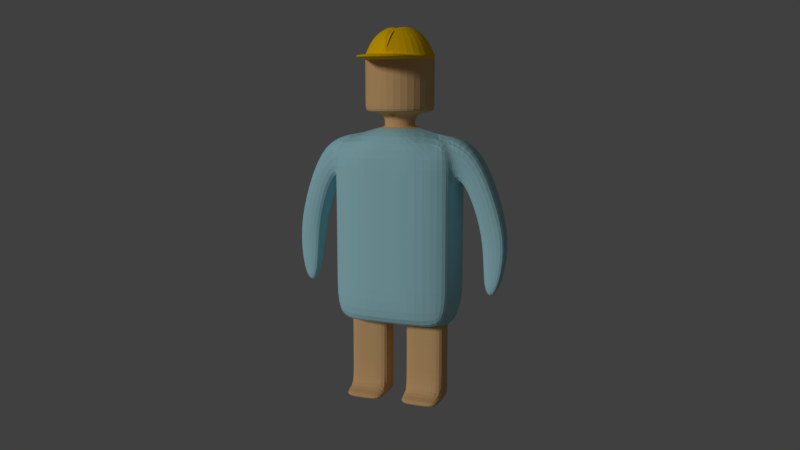 # Source: 010_008.blend  (saved by Blender 2.79.0; exported with 4.5.12 LTS)
import bpy
from mathutils import Matrix  # noqa: F401  (used for matrix-valued properties, if any)

bpy.ops.wm.read_factory_settings(use_empty=True)
scene = bpy.context.scene
scene.name = 'Scene'

# ---- collections
col_collection_1 = bpy.data.collections.new('Collection 1'); scene.collection.children.link(col_collection_1)

# ---- materials (node trees are filled in below, after node groups)
mat_x = bpy.data.materials.new('マテリアル.帽子')
mat_x.alpha_threshold = 0.0
mat_x.use_transparent_shadow = False
mat_x.diffuse_color = (1.0, 0.6038, 0.0, 1.0)
mat_x.roughness = 0.5
mat_x_1 = bpy.data.materials.new('マテリアル.肌色')
mat_x_1.alpha_threshold = 0.0
mat_x_1.use_transparent_shadow = False
mat_x_1.diffuse_color = (0.8, 0.4985, 0.2274, 1.0)
mat_x_1.roughness = 0.5
mat_x_2 = bpy.data.materials.new('マテリアル')
mat_x_2.alpha_threshold = 0.0
mat_x_2.use_transparent_shadow = False
mat_x_2.diffuse_color = (0.4117, 0.7323, 0.8, 1.0)
mat_x_2.roughness = 0.5

# ---- material node trees

# ---- world
world_world = bpy.data.worlds.new('World'); scene.world = world_world
world_world.color = (0.05088, 0.05088, 0.05088)
world_world.use_sun_shadow = False
world_world.sun_shadow_jitter_overblur = 0.0
world_world.cycles.sampling_method = 'MANUAL'

# ---- cameras
cam_camera = bpy.data.cameras.new('Camera')
cam_camera.clip_end = 100.0
cam_camera.lens = 35.0
cam_camera.sensor_width = 32.0
cam_camera.sensor_height = 18.0
cam_camera.ortho_scale = 7.314
cam_camera.dof.focus_distance = 0.0
cam_camera.dof.aperture_fstop = 128.0

# ---- lights
light_lamp = bpy.data.lights.new('Lamp', 'SUN')
light_lamp.transmission_factor = 0.0
light_lamp.cutoff_distance = 30.0
light_lamp.angle = 0.1993
light_lamp.energy = 1.0
light_lamp.shadow_buffer_clip_start = 1.001
light_lamp.shadow_soft_size = 0.1
light_lamp.shadow_cascade_max_distance = 1000.0

# ---- meshes
me_x = bpy.data.meshes.new('立方体')
me_x.from_pydata([(0.5, 0.323, 1.379), (0.5, -0.6459, 2.197), (1.0, 0.323, 2.197), (0.5, 0.6459, 2.197), (1.0, -0.323, 2.197), (1.0, 0.323, 3.832), (0.5, -0.323, 1.379), (0.1954, -0.1954, 4.65), (1.0, -0.323, 3.832), (0.5, 0.6459, 3.832), (0.5, -0.6459, 3.832), (1.0, -0.4664, 3.832), (1.0, 0.4664, 3.832), (1.0, 0.323, 1.379), (0.5, -0.6459, 1.379), (1.0, -0.4664, 2.197), (0.5, 0.6459, 1.379), (1.208e-08, 0.2764, 4.65), (1.0, 0.4664, 2.197), (0.0, 0.323, 1.379), (0.4466, 0.4466, 5.727), (0.0, -0.6459, 2.197), (1.0, -0.323, 1.379), (0.2764, -1.544e-08, 4.65), (-1.208e-08, -0.2764, 4.65), (0.0, 0.6459, 3.832), (1.0, 0.0, 3.832), (1.0, -0.323, 3.015), (0.0, -0.323, 1.379), (0.5, -0.6459, 3.015), (0.0, 0.6459, 2.197), (0.5, 0.6459, 3.015), (1.0, 0.323, 3.015), (1.0, 0.0, 2.197), (0.0, -0.6459, 3.832), (0.8385, 0.2186, 0.6106), (0.0, 0.0, 1.379), (1.0, 0.0, 3.015), (0.0, -0.6459, 3.015), (0.0, 0.6459, 3.015), (0.6316, -3.54e-08, 4.878), (0.0, 0.6459, 1.379), (1.0, 0.0, 1.379), (0.0, -0.6459, 1.379), (1.0, -0.4664, 3.015), (1.0, 0.4664, 3.015), (0.4466, 0.4466, 5.807), (0.6316, -3.54e-08, 5.727), (0.4466, -0.4466, 5.807), (1.0, 0.4664, 1.379), (-2.801e-08, -0.6316, 5.727), (1.0, -0.4664, 1.379), (2.721e-08, 0.6316, 5.807), (0.6316, -3.54e-08, 5.807), (-0.1954, 0.1954, 4.878), (-0.2764, 8.719e-09, 4.878), (1.208e-08, 0.2764, 4.878), (-2.801e-08, -0.6316, 5.807), (-0.1954, -0.1954, 4.878), (-1.208e-08, -0.2764, 4.878), (0.6316, -3.54e-08, 5.807), (0.4466, -0.4466, 4.878), (2.721e-08, 0.6316, 4.878), (0.4466, 0.4466, 4.878), (-2.801e-08, -0.6316, 4.878), (0.5045, -2.832e-08, 6.072), (0.4466, -0.4466, 5.807), (2.721e-08, 0.6316, 5.807), (0.4466, 0.4466, 5.807), (-2.801e-08, -0.6316, 5.807), (0.3106, -1.974e-08, 6.208), (0.3455, -0.3838, 6.072), (-0.03823, 0.5427, 6.072), (0.3455, 0.3838, 6.072), (-0.03823, -0.5427, 6.072), (0.4466, -0.4466, 5.727), (0.2065, -0.2513, 6.208), (-0.04476, 0.3554, 6.208), (0.2065, 0.2513, 6.208), (-0.04476, -0.3554, 6.208), (-0.04476, 1.054e-09, 6.208), (2.721e-08, 0.6316, 5.727), (1.396, 0.3207, 3.202), (1.754, -0.1962, 3.406), (1.754, -3.333e-09, 3.406), (2.721e-08, 0.6316, 5.727), (-2.801e-08, -0.6316, 5.727), (0.4466, -0.4466, 5.727), (-6.297e-08, -1.174, 5.727), (-6.297e-08, -1.174, 5.807), (1.754, 0.3254, 3.406), (0.4466, -0.9885, 5.807), (1.396, -0.1962, 3.202), (0.4466, -0.9885, 5.727), (1.0, 0.323, 4.51), (1.396, 3.793e-09, 3.202), (1.0, -0.323, 4.51), (1.417, -1.057e-09, 4.259), (0.5, -0.6459, 4.51), (1.165, 1.057e-09, 3.776), (1.0, -0.4664, 4.51), (1.165, -0.2595, 3.776), (0.5, 0.6459, 4.51), (1.0, 0.4664, 4.51), (0.0, -0.6459, 4.51), (1.417, -0.2595, 4.259), (1.0, 0.0, 4.51), (0.0, 0.6459, 4.51), (1.165, 0.3197, 3.776), (1.417, 0.3245, 4.259), (1.899, 0.2969, 2.687), (1.494, 0.273, 2.612), (1.494, 5.997e-09, 2.612), (1.899, -5.537e-09, 2.687), (1.899, -0.1246, 2.687), (1.494, -0.1246, 2.612), (1.746, 0.05392, 1.898), (1.508, 0.05392, 1.904), (1.508, -0.05939, 1.904), (1.746, -0.05939, 1.898), (1.746, -0.1727, 1.898), (1.508, -0.1727, 1.904), (0.6316, -3.54e-08, 5.727), (0.5, 0.2186, 1.379), (0.4466, 0.4466, 5.727), (0.8385, 0.2186, 0.1572), (0.5, -0.2186, 1.379), (0.1615, -0.2186, 1.379), (0.8385, -0.2186, 1.379), (0.8385, 2.139e-09, 1.379), (0.2764, -1.544e-08, 4.65), (0.5, 0.2186, 0.6106), (0.1615, 0.2186, 0.6106), (0.5, -0.2186, 0.6106), (0.1615, -0.2186, 0.6106), (0.8385, -0.2186, 0.6106), (0.8385, 2.139e-09, 0.6106), (0.1615, 2.139e-09, 0.6106), (0.5, 0.2186, 0.1572), (0.1615, 0.2186, 0.1572), (0.5, -0.5106, 0.1131), (0.5, -0.2186, 0.1572), (0.1615, -0.2186, 0.1572), (0.8385, -0.2186, 0.1572), (0.8385, 2.139e-09, 0.1572), (0.1615, 2.139e-09, 0.1572), (0.5, 0.09116, -0.0004288), (0.5, -0.2186, -0.0004288), (0.1615, -0.2186, -0.0004288), (0.8385, -0.2186, -0.0004288), (0.8385, 0.09116, -0.0004288), (0.1615, 0.09116, -0.0004288), (0.1615, -0.5106, 0.1131), (0.8385, -0.5106, 0.1131), (0.5, -0.5023, -0.0004288), (0.1615, -0.5023, -0.0004288), (0.8385, -0.5023, -0.0004288), (-1.208e-08, -0.2764, 4.65), (1.208e-08, 0.2764, 4.65), (0.1954, -0.1954, 4.65), (0.1954, 0.1954, 4.65), (0.1615, -0.2186, 1.379), (0.1954, 0.1954, 4.65), (0.5, 0.2186, 1.379), (0.1954, -0.1954, 4.878), (0.2764, -1.544e-08, 4.878), (0.8385, -0.2186, 1.379), (0.1954, 0.1954, 4.878), (0.8385, 2.139e-09, 1.379), (0.5, -0.2186, 1.379), (0.8385, 0.2186, 1.379), (0.1615, 2.139e-09, 1.379), (0.1615, 0.2186, 1.379), (0.1615, 2.139e-09, 1.379), (0.8385, 0.2186, 1.379), (0.1615, 0.2186, 1.379), (0.1774, -1.348e-08, 6.256), (0.1386, -0.09364, 6.256), (0.04494, 0.1324, 6.256), (0.1386, 0.09364, 6.256), (0.04494, -0.1324, 6.256), (0.04494, -5.729e-09, 6.256), (0.4466, 0.4466, 4.984), (-2.801e-08, -0.6316, 4.984), (0.6316, -3.54e-08, 4.984), (2.721e-08, 0.6316, 4.984), (0.4466, -0.4466, 4.984)], [(54, 55), (55, 58), (58, 59), (54, 56)], [(30, 39, 31, 3), (13, 2, 33, 42), (14, 1, 21, 43), (51, 15, 1, 14), (33, 37, 27, 4), (49, 18, 2, 13), (18, 45, 32, 2), (41, 30, 3, 16), (22, 4, 15, 51), (32, 5, 26, 37), (28, 6, 14, 43), (42, 22, 128, 129), (98, 7, 24, 104), (19, 0, 123, 172), (45, 12, 5, 32), (102, 162, 23, 7, 98, 100, 96, 106, 94, 103), (41, 16, 0, 19), (15, 44, 29, 1), (124, 85, 81, 20), (37, 26, 8, 27), (31, 9, 12, 45), (29, 10, 34, 38), (122, 124, 20, 47), (69, 66, 48, 57), (13, 42, 129, 170), (44, 11, 10, 29), (39, 25, 9, 31), (27, 8, 11, 44), (16, 49, 13, 0), (6, 28, 127, 126), (60, 68, 46, 53), (42, 33, 4, 22), (16, 3, 18, 49), (1, 29, 38, 21), (2, 32, 37, 33), (3, 31, 45, 18), (4, 27, 44, 15), (75, 122, 47, 87), (6, 22, 51, 14), (68, 67, 52, 46), (86, 75, 87, 50), (66, 60, 53, 48), (182, 185, 85, 124), (184, 182, 124, 122), (164, 165, 40, 61), (167, 56, 62, 63), (186, 184, 122, 75), (183, 186, 75, 86), (20, 81, 67, 68), (66, 69, 89, 91), (165, 167, 63, 40), (59, 164, 61, 64), (105, 101, 92, 83), (57, 48, 71, 74), (53, 46, 73, 65), (87, 47, 60, 66), (47, 20, 68, 60), (101, 99, 95, 92), (74, 71, 76, 79), (65, 73, 78, 70), (71, 65, 70, 76), (73, 72, 77, 78), (108, 109, 90, 82), (46, 52, 72, 73), (48, 53, 65, 71), (96, 8, 101, 105), (106, 96, 105, 97), (77, 80, 181, 178), (78, 77, 178, 179), (94, 106, 97, 109), (95, 82, 111, 112), (92, 95, 112, 115), (8, 26, 99, 101), (24, 7, 159, 157), (23, 162, 160, 130), (7, 23, 130, 159), (162, 17, 158, 160), (109, 97, 84, 90), (88, 93, 91, 89), (97, 105, 83, 84), (99, 108, 82, 95), (50, 87, 93, 88), (87, 66, 91, 93), (10, 98, 104, 34), (9, 102, 103, 12), (8, 96, 100, 11), (5, 94, 109, 108), (25, 107, 102, 9), (11, 100, 98, 10), (26, 5, 108, 99), (12, 103, 94, 5), (113, 114, 120, 119), (115, 112, 118, 121), (84, 83, 114, 113), (90, 84, 113, 110), (83, 92, 115, 114), (82, 90, 110, 111), (117, 116, 119, 118), (118, 119, 120, 121), (111, 110, 116, 117), (114, 115, 121, 120), (110, 113, 119, 116), (112, 111, 117, 118), (163, 174, 35, 131), (171, 175, 132, 137), (166, 169, 133, 135), (174, 168, 136, 35), (28, 36, 173, 127), (22, 6, 126, 128), (36, 19, 172, 173), (0, 13, 170, 123), (35, 136, 144, 125), (136, 135, 143, 144), (132, 131, 138, 139), (133, 134, 142, 141), (161, 171, 137, 134), (169, 161, 134, 133), (175, 163, 131, 132), (168, 166, 135, 136), (144, 143, 149, 150), (149, 143, 153, 156), (142, 145, 151, 148), (135, 133, 141, 143), (137, 132, 139, 145), (131, 35, 125, 138), (134, 137, 145, 142), (146, 150, 149, 147), (151, 146, 147, 148), (138, 146, 151, 139), (125, 144, 150), (147, 149, 156, 154), (145, 139, 151), (140, 152, 155, 154), (153, 140, 154, 156), (141, 142, 152, 140), (148, 147, 154, 155), (142, 148, 155, 152), (143, 141, 140, 153), (138, 125, 150, 146), (17, 162, 102, 107), (157, 159, 164, 59), (130, 160, 167, 165), (159, 130, 165, 164), (160, 158, 56, 167), (123, 170, 174, 163), (173, 172, 175, 171), (128, 126, 169, 166), (170, 129, 168, 174), (127, 173, 171, 161), (126, 127, 161, 169), (172, 123, 163, 175), (129, 128, 166, 168), (176, 181, 180, 177), (179, 178, 181, 176), (76, 70, 176, 177), (80, 79, 180, 181), (70, 78, 179, 176), (79, 76, 177, 180), (64, 61, 186, 183), (61, 40, 184, 186), (40, 63, 182, 184), (63, 62, 185, 182)])
me_x.polygons.foreach_set('material_index', [2, 2, 2, 2, 2, 2, 2, 2, 2, 2, 2, 2, 2, 2, 2, 2, 2, 2, 1, 2, 2, 2, 1, 0, 2, 2, 2, 2, 2, 2, 0, 2, 2, 2, 2, 2, 2, 1, 2, 0, 1, 0, 1, 1, 1, 1, 1, 1, 0, 0, 1, 1, 2, 0, 0, 0, 0, 2, 0, 0, 0, 0, 2, 0, 0, 2, 2, 0, 0, 2, 2, 2, 2, 1, 1, 1, 1, 2, 0, 2, 2, 0, 0, 2, 2, 2, 2, 2, 2, 2, 2, 2, 2, 2, 2, 2, 2, 2, 2, 2, 2, 2, 2, 1, 1, 1, 1, 2, 2, 2, 2, 1, 1, 1, 1, 1, 1, 1, 1, 1, 1, 1, 1, 1, 1, 1, 1, 1, 1, 1, 1, 1, 1, 1, 1, 1, 1, 1, 1, 2, 1, 1, 1, 1, 1, 1, 1, 1, 1, 1, 1, 1, 0, 0, 0, 0, 0, 0, 1, 1, 1, 1])
me_x.materials.append(mat_x)
me_x.materials.append(mat_x_1)
me_x.materials.append(mat_x_2)
me_x.use_remesh_preserve_volume = False
me_x.use_remesh_preserve_attributes = False
me_x.use_mirror_vertex_groups = False
me_x.update()

# ---- objects
ob_x = bpy.data.objects.new('立方体', me_x)
ob_x_1 = bpy.data.objects.new('エンプティ', None)
ob_camera = bpy.data.objects.new('Camera', cam_camera)
ob_lamp = bpy.data.objects.new('Lamp', light_lamp)

# ---- transforms, parenting, visibility, modifiers, constraints
ob_x.location = (0.0, 0.0, 0.0)
ob_x.lineart.crease_threshold = 0.0
_m = ob_x.modifiers.new('ミラー', 'MIRROR')
_m = ob_x.modifiers.new('Subsurf', 'SUBSURF')
_m.uv_smooth = 'PRESERVE_CORNERS'
_m.quality = 2
_m.show_only_control_edges = False
ob_x_1.location = (0.0, 0.0, 2.988)
ob_x_1.empty_image_offset = (0.0, 0.0)
ob_x_1.lineart.crease_threshold = 0.0
ob_camera.location = (5.544, -13.5, 5.344)
ob_camera.rotation_euler = (1.109, 0.0, 0.8149)
ob_camera.lock_rotations_4d = False
ob_camera.empty_display_type = 'ARROWS'
ob_camera.color = (0.0, 0.0, 0.0, 0.0)
ob_camera.display_type = 'WIRE'
ob_camera.lineart.crease_threshold = 0.0
_c = ob_camera.constraints.new('TRACK_TO'); _c.name = 'AutoTrack'
_c.target = ob_x_1
ob_lamp.location = (-3.584, -6.911, 5.904)
ob_lamp.rotation_euler = (0.6503, 0.05522, 1.866)
ob_lamp.lock_rotations_4d = False
ob_lamp.empty_display_type = 'ARROWS'
ob_lamp.color = (0.0, 0.0, 0.0, 0.0)
ob_lamp.lineart.crease_threshold = 0.0
_c = ob_lamp.constraints.new('TRACK_TO'); _c.name = 'AutoTrack'
_c.target = ob_x_1

# ---- collection membership
col_collection_1.objects.link(ob_x)
col_collection_1.objects.link(ob_x_1)
col_collection_1.objects.link(ob_camera)
col_collection_1.objects.link(ob_lamp)

# ---- scene / render settings (as saved in the file)
scene.camera = ob_camera
scene.frame_start = 1; scene.frame_end = 250; scene.frame_set(1)
scene.render.engine = 'BLENDER_EEVEE_NEXT'
scene.render.resolution_percentage = 50
scene.render.dither_intensity = 0.0
scene.cycles.use_denoising = False
scene.cycles.samples = 128
scene.cycles.sampling_pattern = 'TABULATED_SOBOL'
scene.cycles.use_adaptive_sampling = False
scene.cycles.use_light_tree = False
scene.cycles.blur_glossy = 0.0
scene.cycles.sample_clamp_indirect = 0.0
scene.view_settings.view_transform = 'Standard'
bpy.context.view_layer.update()
